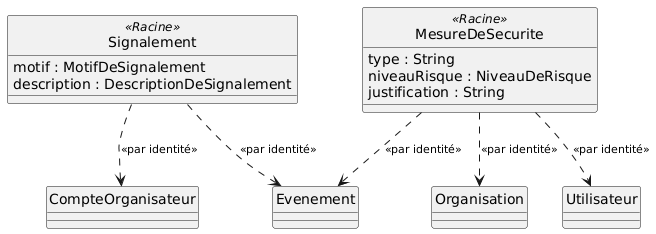

The diagram above was rendered by PlantUML. Its source (embedded in the PNG):
@startuml classes-trust-safety
hide circle
skinparam classAttributeIconSize 0
skinparam ArrowFontSize 11

class Signalement <<Racine>> {
  motif : MotifDeSignalement
  description : DescriptionDeSignalement
}
class MesureDeSecurite <<Racine>> {
  type : String
  niveauRisque : NiveauDeRisque
  justification : String
}

Signalement ..> Evenement : <<par identité>>
Signalement ..> CompteOrganisateur : <<par identité>>
MesureDeSecurite ..> Evenement : <<par identité>>
MesureDeSecurite ..> Utilisateur : <<par identité>>
MesureDeSecurite ..> Organisation : <<par identité>>
@enduml